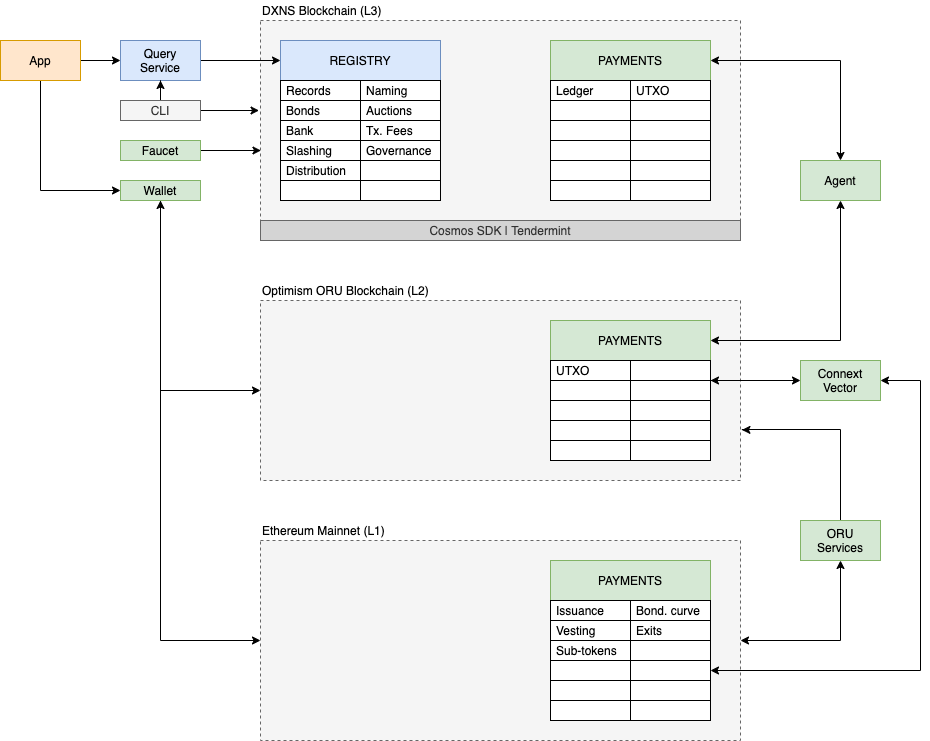

The diagram above was exported from draw.io. Its source (the exported page's mxGraphModel, read from the mxfile embedded in the PNG):
<mxGraphModel dx="791" dy="515" grid="1" gridSize="10" guides="1" tooltips="1" connect="1" arrows="1" fold="1" page="1" pageScale="1" pageWidth="1100" pageHeight="850" math="0" shadow="0">
  <root>
    <mxCell id="DJYShZaI4dKrqKopFQ1Z-0" />
    <mxCell id="DJYShZaI4dKrqKopFQ1Z-1" parent="DJYShZaI4dKrqKopFQ1Z-0" />
    <mxCell id="t_-kLMmWrjwUTVicmlOl-4" value="" style="rounded=0;whiteSpace=wrap;html=1;fillColor=#f5f5f5;strokeColor=#666666;fontColor=#333333;strokeWidth=1;dashed=1;" parent="DJYShZaI4dKrqKopFQ1Z-1" vertex="1">
      <mxGeometry x="300" y="340" width="480" height="180" as="geometry" />
    </mxCell>
    <mxCell id="C-ZR_pnFIsfmuxKQotTR-40" value="" style="rounded=0;whiteSpace=wrap;html=1;fillColor=#f5f5f5;strokeColor=#666666;fontColor=#333333;dashed=1;" parent="DJYShZaI4dKrqKopFQ1Z-1" vertex="1">
      <mxGeometry x="300" y="580" width="480" height="200" as="geometry" />
    </mxCell>
    <mxCell id="C-ZR_pnFIsfmuxKQotTR-3" value="" style="rounded=0;whiteSpace=wrap;html=1;fillColor=#f5f5f5;strokeColor=#666666;fontColor=#333333;strokeWidth=1;dashed=1;" parent="DJYShZaI4dKrqKopFQ1Z-1" vertex="1">
      <mxGeometry x="300" y="60" width="480" height="200" as="geometry" />
    </mxCell>
    <mxCell id="t_-kLMmWrjwUTVicmlOl-6" style="edgeStyle=orthogonalEdgeStyle;rounded=0;orthogonalLoop=1;jettySize=auto;html=1;entryX=0.5;entryY=0;entryDx=0;entryDy=0;startArrow=classic;startFill=1;" parent="DJYShZaI4dKrqKopFQ1Z-1" source="t_-kLMmWrjwUTVicmlOl-15" target="t_-kLMmWrjwUTVicmlOl-5" edge="1">
      <mxGeometry relative="1" as="geometry" />
    </mxCell>
    <mxCell id="rBvF5AnQ02kLjGomVQ5p-0" value="REGISTRY" style="rounded=0;whiteSpace=wrap;html=1;fillColor=#dae8fc;strokeColor=#6c8ebf;" parent="DJYShZaI4dKrqKopFQ1Z-1" vertex="1">
      <mxGeometry x="320" y="80" width="160" height="40" as="geometry" />
    </mxCell>
    <mxCell id="4rM-XqQlSG-iwXNoHbem-0" value="Records" style="rounded=0;whiteSpace=wrap;html=1;align=left;spacingLeft=4;" parent="DJYShZaI4dKrqKopFQ1Z-1" vertex="1">
      <mxGeometry x="320" y="120" width="80" height="20" as="geometry" />
    </mxCell>
    <mxCell id="4rM-XqQlSG-iwXNoHbem-1" value="Naming" style="rounded=0;whiteSpace=wrap;html=1;align=left;spacingLeft=4;" parent="DJYShZaI4dKrqKopFQ1Z-1" vertex="1">
      <mxGeometry x="400" y="120" width="80" height="20" as="geometry" />
    </mxCell>
    <mxCell id="4rM-XqQlSG-iwXNoHbem-2" value="Bonds" style="rounded=0;whiteSpace=wrap;html=1;align=left;spacingLeft=4;" parent="DJYShZaI4dKrqKopFQ1Z-1" vertex="1">
      <mxGeometry x="320" y="140" width="80" height="20" as="geometry" />
    </mxCell>
    <mxCell id="4rM-XqQlSG-iwXNoHbem-3" value="Auctions" style="rounded=0;whiteSpace=wrap;html=1;align=left;spacingLeft=4;" parent="DJYShZaI4dKrqKopFQ1Z-1" vertex="1">
      <mxGeometry x="400" y="140" width="80" height="20" as="geometry" />
    </mxCell>
    <mxCell id="4rM-XqQlSG-iwXNoHbem-4" value="Bank" style="rounded=0;whiteSpace=wrap;html=1;align=left;spacingLeft=4;" parent="DJYShZaI4dKrqKopFQ1Z-1" vertex="1">
      <mxGeometry x="320" y="160" width="80" height="20" as="geometry" />
    </mxCell>
    <mxCell id="4rM-XqQlSG-iwXNoHbem-5" value="Tx. Fees" style="rounded=0;whiteSpace=wrap;html=1;align=left;spacingLeft=4;" parent="DJYShZaI4dKrqKopFQ1Z-1" vertex="1">
      <mxGeometry x="400" y="160" width="80" height="20" as="geometry" />
    </mxCell>
    <mxCell id="4rM-XqQlSG-iwXNoHbem-6" value="Slashing" style="rounded=0;whiteSpace=wrap;html=1;align=left;spacingLeft=4;" parent="DJYShZaI4dKrqKopFQ1Z-1" vertex="1">
      <mxGeometry x="320" y="180" width="80" height="20" as="geometry" />
    </mxCell>
    <mxCell id="4rM-XqQlSG-iwXNoHbem-7" value="Governance" style="rounded=0;whiteSpace=wrap;html=1;align=left;spacingLeft=4;" parent="DJYShZaI4dKrqKopFQ1Z-1" vertex="1">
      <mxGeometry x="400" y="180" width="80" height="20" as="geometry" />
    </mxCell>
    <mxCell id="C-ZR_pnFIsfmuxKQotTR-0" value="PAYMENTS" style="rounded=0;whiteSpace=wrap;html=1;fillColor=#d5e8d4;strokeColor=#82b366;" parent="DJYShZaI4dKrqKopFQ1Z-1" vertex="1">
      <mxGeometry x="590" y="360" width="160" height="40" as="geometry" />
    </mxCell>
    <mxCell id="C-ZR_pnFIsfmuxKQotTR-4" value="UTXO" style="rounded=0;whiteSpace=wrap;html=1;spacingLeft=4;align=left;" parent="DJYShZaI4dKrqKopFQ1Z-1" vertex="1">
      <mxGeometry x="590" y="400" width="80" height="20" as="geometry" />
    </mxCell>
    <mxCell id="C-ZR_pnFIsfmuxKQotTR-5" value="" style="rounded=0;whiteSpace=wrap;html=1;spacingLeft=4;align=left;" parent="DJYShZaI4dKrqKopFQ1Z-1" vertex="1">
      <mxGeometry x="670" y="400" width="80" height="20" as="geometry" />
    </mxCell>
    <mxCell id="C-ZR_pnFIsfmuxKQotTR-6" value="" style="rounded=0;whiteSpace=wrap;html=1;fontStyle=0;spacingLeft=4;align=left;" parent="DJYShZaI4dKrqKopFQ1Z-1" vertex="1">
      <mxGeometry x="590" y="420" width="80" height="20" as="geometry" />
    </mxCell>
    <mxCell id="C-ZR_pnFIsfmuxKQotTR-7" value="" style="rounded=0;whiteSpace=wrap;html=1;fontStyle=0;spacingLeft=4;align=left;" parent="DJYShZaI4dKrqKopFQ1Z-1" vertex="1">
      <mxGeometry x="670" y="420" width="80" height="20" as="geometry" />
    </mxCell>
    <mxCell id="C-ZR_pnFIsfmuxKQotTR-8" value="Distribution" style="rounded=0;whiteSpace=wrap;html=1;align=left;spacingLeft=4;" parent="DJYShZaI4dKrqKopFQ1Z-1" vertex="1">
      <mxGeometry x="320" y="200" width="80" height="20" as="geometry" />
    </mxCell>
    <mxCell id="C-ZR_pnFIsfmuxKQotTR-9" value="" style="rounded=0;whiteSpace=wrap;html=1;fontStyle=0;align=left;spacingLeft=4;" parent="DJYShZaI4dKrqKopFQ1Z-1" vertex="1">
      <mxGeometry x="400" y="200" width="80" height="20" as="geometry" />
    </mxCell>
    <mxCell id="C-ZR_pnFIsfmuxKQotTR-10" value="" style="rounded=0;whiteSpace=wrap;html=1;fontStyle=0;spacingLeft=4;align=left;" parent="DJYShZaI4dKrqKopFQ1Z-1" vertex="1">
      <mxGeometry x="590" y="440" width="80" height="20" as="geometry" />
    </mxCell>
    <mxCell id="C-ZR_pnFIsfmuxKQotTR-11" value="" style="rounded=0;whiteSpace=wrap;html=1;fontStyle=0;spacingLeft=4;align=left;" parent="DJYShZaI4dKrqKopFQ1Z-1" vertex="1">
      <mxGeometry x="670" y="440" width="80" height="20" as="geometry" />
    </mxCell>
    <mxCell id="C-ZR_pnFIsfmuxKQotTR-14" value="PAYMENTS" style="rounded=0;whiteSpace=wrap;html=1;fillColor=#d5e8d4;strokeColor=#82b366;" parent="DJYShZaI4dKrqKopFQ1Z-1" vertex="1">
      <mxGeometry x="590" y="600" width="160" height="40" as="geometry" />
    </mxCell>
    <mxCell id="C-ZR_pnFIsfmuxKQotTR-16" value="Issuance" style="rounded=0;whiteSpace=wrap;html=1;spacingLeft=4;align=left;" parent="DJYShZaI4dKrqKopFQ1Z-1" vertex="1">
      <mxGeometry x="590" y="640" width="80" height="20" as="geometry" />
    </mxCell>
    <mxCell id="C-ZR_pnFIsfmuxKQotTR-17" value="Bond. curve" style="rounded=0;whiteSpace=wrap;html=1;spacingLeft=4;align=left;" parent="DJYShZaI4dKrqKopFQ1Z-1" vertex="1">
      <mxGeometry x="670" y="640" width="80" height="20" as="geometry" />
    </mxCell>
    <mxCell id="C-ZR_pnFIsfmuxKQotTR-18" value="Vesting" style="rounded=0;whiteSpace=wrap;html=1;fontStyle=0;spacingLeft=4;align=left;" parent="DJYShZaI4dKrqKopFQ1Z-1" vertex="1">
      <mxGeometry x="590" y="660" width="80" height="20" as="geometry" />
    </mxCell>
    <mxCell id="C-ZR_pnFIsfmuxKQotTR-19" value="Exits" style="rounded=0;whiteSpace=wrap;html=1;fontStyle=0;spacingLeft=4;align=left;" parent="DJYShZaI4dKrqKopFQ1Z-1" vertex="1">
      <mxGeometry x="670" y="660" width="80" height="20" as="geometry" />
    </mxCell>
    <mxCell id="C-ZR_pnFIsfmuxKQotTR-20" value="Sub-tokens" style="rounded=0;whiteSpace=wrap;html=1;fontStyle=0;spacingLeft=4;align=left;" parent="DJYShZaI4dKrqKopFQ1Z-1" vertex="1">
      <mxGeometry x="590" y="680" width="80" height="20" as="geometry" />
    </mxCell>
    <mxCell id="C-ZR_pnFIsfmuxKQotTR-21" value="" style="rounded=0;whiteSpace=wrap;html=1;fontStyle=0;spacingLeft=4;align=left;" parent="DJYShZaI4dKrqKopFQ1Z-1" vertex="1">
      <mxGeometry x="670" y="680" width="80" height="20" as="geometry" />
    </mxCell>
    <mxCell id="t_-kLMmWrjwUTVicmlOl-9" style="edgeStyle=orthogonalEdgeStyle;rounded=0;orthogonalLoop=1;jettySize=auto;html=1;startArrow=classic;startFill=1;" parent="DJYShZaI4dKrqKopFQ1Z-1" source="C-ZR_pnFIsfmuxKQotTR-22" edge="1">
      <mxGeometry relative="1" as="geometry">
        <mxPoint x="750" y="420" as="targetPoint" />
        <Array as="points">
          <mxPoint x="750" y="420" />
        </Array>
      </mxGeometry>
    </mxCell>
    <mxCell id="XpJnb4B3Xme7aNmCE5ur-5" style="edgeStyle=orthogonalEdgeStyle;rounded=0;orthogonalLoop=1;jettySize=auto;html=1;startArrow=classic;startFill=1;entryX=1;entryY=0.5;entryDx=0;entryDy=0;exitX=1;exitY=0.5;exitDx=0;exitDy=0;" parent="DJYShZaI4dKrqKopFQ1Z-1" source="C-ZR_pnFIsfmuxKQotTR-22" target="t_-kLMmWrjwUTVicmlOl-32" edge="1">
      <mxGeometry relative="1" as="geometry">
        <mxPoint x="780" y="770" as="targetPoint" />
        <Array as="points">
          <mxPoint x="960" y="420" />
          <mxPoint x="960" y="710" />
        </Array>
      </mxGeometry>
    </mxCell>
    <mxCell id="C-ZR_pnFIsfmuxKQotTR-22" value="Connext&lt;br&gt;Vector" style="rounded=0;whiteSpace=wrap;html=1;fillColor=#d5e8d4;strokeColor=#82b366;" parent="DJYShZaI4dKrqKopFQ1Z-1" vertex="1">
      <mxGeometry x="840" y="400" width="80" height="40" as="geometry" />
    </mxCell>
    <mxCell id="C-ZR_pnFIsfmuxKQotTR-26" style="edgeStyle=orthogonalEdgeStyle;rounded=0;orthogonalLoop=1;jettySize=auto;html=1;exitX=1;exitY=0.5;exitDx=0;exitDy=0;" parent="DJYShZaI4dKrqKopFQ1Z-1" source="C-ZR_pnFIsfmuxKQotTR-25" target="rBvF5AnQ02kLjGomVQ5p-0" edge="1">
      <mxGeometry relative="1" as="geometry" />
    </mxCell>
    <mxCell id="C-ZR_pnFIsfmuxKQotTR-25" value="Query&lt;br&gt;Service" style="rounded=0;whiteSpace=wrap;html=1;fillColor=#dae8fc;strokeColor=#6c8ebf;" parent="DJYShZaI4dKrqKopFQ1Z-1" vertex="1">
      <mxGeometry x="160" y="80" width="80" height="40" as="geometry" />
    </mxCell>
    <mxCell id="u38oR8KnIf5J3YiSshEO-5" style="edgeStyle=orthogonalEdgeStyle;rounded=0;orthogonalLoop=1;jettySize=auto;html=1;exitX=0.5;exitY=0;exitDx=0;exitDy=0;" parent="DJYShZaI4dKrqKopFQ1Z-1" source="C-ZR_pnFIsfmuxKQotTR-28" target="C-ZR_pnFIsfmuxKQotTR-25" edge="1">
      <mxGeometry relative="1" as="geometry" />
    </mxCell>
    <mxCell id="eF1NqmZR8as_4681D693-1" style="edgeStyle=orthogonalEdgeStyle;rounded=0;orthogonalLoop=1;jettySize=auto;html=1;entryX=-0.003;entryY=0.45;entryDx=0;entryDy=0;entryPerimeter=0;" parent="DJYShZaI4dKrqKopFQ1Z-1" source="C-ZR_pnFIsfmuxKQotTR-28" target="C-ZR_pnFIsfmuxKQotTR-3" edge="1">
      <mxGeometry relative="1" as="geometry" />
    </mxCell>
    <mxCell id="C-ZR_pnFIsfmuxKQotTR-28" value="CLI" style="rounded=0;whiteSpace=wrap;html=1;fillColor=#f5f5f5;strokeColor=#666666;fontColor=#333333;" parent="DJYShZaI4dKrqKopFQ1Z-1" vertex="1">
      <mxGeometry x="160" y="140" width="80" height="20" as="geometry" />
    </mxCell>
    <mxCell id="eF1NqmZR8as_4681D693-2" style="edgeStyle=orthogonalEdgeStyle;rounded=0;orthogonalLoop=1;jettySize=auto;html=1;entryX=0.001;entryY=0.65;entryDx=0;entryDy=0;entryPerimeter=0;" parent="DJYShZaI4dKrqKopFQ1Z-1" source="C-ZR_pnFIsfmuxKQotTR-29" target="C-ZR_pnFIsfmuxKQotTR-3" edge="1">
      <mxGeometry relative="1" as="geometry" />
    </mxCell>
    <mxCell id="C-ZR_pnFIsfmuxKQotTR-29" value="Faucet" style="rounded=0;whiteSpace=wrap;html=1;fillColor=#d5e8d4;strokeColor=#82b366;" parent="DJYShZaI4dKrqKopFQ1Z-1" vertex="1">
      <mxGeometry x="160" y="180" width="80" height="20" as="geometry" />
    </mxCell>
    <mxCell id="C-ZR_pnFIsfmuxKQotTR-30" value="" style="rounded=0;whiteSpace=wrap;html=1;fontStyle=0;align=left;spacingLeft=4;" parent="DJYShZaI4dKrqKopFQ1Z-1" vertex="1">
      <mxGeometry x="320" y="220" width="80" height="20" as="geometry" />
    </mxCell>
    <mxCell id="C-ZR_pnFIsfmuxKQotTR-31" value="" style="rounded=0;whiteSpace=wrap;html=1;fontStyle=0;align=left;spacingLeft=4;" parent="DJYShZaI4dKrqKopFQ1Z-1" vertex="1">
      <mxGeometry x="400" y="220" width="80" height="20" as="geometry" />
    </mxCell>
    <mxCell id="C-ZR_pnFIsfmuxKQotTR-32" value="" style="rounded=0;whiteSpace=wrap;html=1;fontStyle=0;spacingLeft=4;align=left;" parent="DJYShZaI4dKrqKopFQ1Z-1" vertex="1">
      <mxGeometry x="590" y="460" width="100" height="25" as="geometry" />
    </mxCell>
    <mxCell id="C-ZR_pnFIsfmuxKQotTR-33" value="" style="rounded=0;whiteSpace=wrap;html=1;fontStyle=0;spacingLeft=4;align=left;" parent="DJYShZaI4dKrqKopFQ1Z-1" vertex="1">
      <mxGeometry x="670" y="460" width="80" height="20" as="geometry" />
    </mxCell>
    <mxCell id="u38oR8KnIf5J3YiSshEO-0" style="edgeStyle=orthogonalEdgeStyle;rounded=0;orthogonalLoop=1;jettySize=auto;html=1;exitX=0.5;exitY=1;exitDx=0;exitDy=0;entryX=0;entryY=0.5;entryDx=0;entryDy=0;" parent="DJYShZaI4dKrqKopFQ1Z-1" source="C-ZR_pnFIsfmuxKQotTR-36" target="C-ZR_pnFIsfmuxKQotTR-40" edge="1">
      <mxGeometry relative="1" as="geometry" />
    </mxCell>
    <mxCell id="t_-kLMmWrjwUTVicmlOl-14" style="edgeStyle=orthogonalEdgeStyle;rounded=0;orthogonalLoop=1;jettySize=auto;html=1;entryX=0;entryY=0.5;entryDx=0;entryDy=0;startArrow=classic;startFill=1;exitX=0.5;exitY=1;exitDx=0;exitDy=0;" parent="DJYShZaI4dKrqKopFQ1Z-1" source="C-ZR_pnFIsfmuxKQotTR-36" target="t_-kLMmWrjwUTVicmlOl-4" edge="1">
      <mxGeometry relative="1" as="geometry" />
    </mxCell>
    <mxCell id="C-ZR_pnFIsfmuxKQotTR-36" value="Wallet" style="rounded=0;whiteSpace=wrap;html=1;fillColor=#d5e8d4;strokeColor=#82b366;" parent="DJYShZaI4dKrqKopFQ1Z-1" vertex="1">
      <mxGeometry x="160" y="220" width="80" height="20" as="geometry" />
    </mxCell>
    <mxCell id="C-ZR_pnFIsfmuxKQotTR-41" value="DXNS Blockchain (L3)" style="text;html=1;strokeColor=none;fillColor=none;align=left;verticalAlign=middle;whiteSpace=wrap;rounded=0;dashed=1;" parent="DJYShZaI4dKrqKopFQ1Z-1" vertex="1">
      <mxGeometry x="300" y="40" width="180" height="20" as="geometry" />
    </mxCell>
    <mxCell id="C-ZR_pnFIsfmuxKQotTR-42" value="Ethereum Mainnet (L1)" style="text;html=1;strokeColor=none;fillColor=none;align=left;verticalAlign=middle;whiteSpace=wrap;rounded=0;dashed=1;" parent="DJYShZaI4dKrqKopFQ1Z-1" vertex="1">
      <mxGeometry x="300" y="560" width="180" height="20" as="geometry" />
    </mxCell>
    <mxCell id="u38oR8KnIf5J3YiSshEO-2" value="Cosmos SDK | Tendermint" style="rounded=0;whiteSpace=wrap;html=1;strokeColor=#666666;fontColor=#333333;fillColor=#D4D4D4;" parent="DJYShZaI4dKrqKopFQ1Z-1" vertex="1">
      <mxGeometry x="300" y="260" width="480" height="20" as="geometry" />
    </mxCell>
    <mxCell id="u38oR8KnIf5J3YiSshEO-3" value="" style="rounded=0;whiteSpace=wrap;html=1;fontStyle=0;spacingLeft=4;align=left;" parent="DJYShZaI4dKrqKopFQ1Z-1" vertex="1">
      <mxGeometry x="590" y="480" width="80" height="20" as="geometry" />
    </mxCell>
    <mxCell id="u38oR8KnIf5J3YiSshEO-4" value="" style="rounded=0;whiteSpace=wrap;html=1;fontStyle=0;spacingLeft=4;align=left;" parent="DJYShZaI4dKrqKopFQ1Z-1" vertex="1">
      <mxGeometry x="670" y="480" width="80" height="20" as="geometry" />
    </mxCell>
    <mxCell id="u38oR8KnIf5J3YiSshEO-7" style="edgeStyle=orthogonalEdgeStyle;rounded=0;orthogonalLoop=1;jettySize=auto;html=1;exitX=1;exitY=0.5;exitDx=0;exitDy=0;" parent="DJYShZaI4dKrqKopFQ1Z-1" source="u38oR8KnIf5J3YiSshEO-6" target="C-ZR_pnFIsfmuxKQotTR-25" edge="1">
      <mxGeometry relative="1" as="geometry" />
    </mxCell>
    <mxCell id="u38oR8KnIf5J3YiSshEO-8" style="edgeStyle=orthogonalEdgeStyle;rounded=0;orthogonalLoop=1;jettySize=auto;html=1;exitX=0.5;exitY=1;exitDx=0;exitDy=0;entryX=0;entryY=0.5;entryDx=0;entryDy=0;" parent="DJYShZaI4dKrqKopFQ1Z-1" source="u38oR8KnIf5J3YiSshEO-6" target="C-ZR_pnFIsfmuxKQotTR-36" edge="1">
      <mxGeometry relative="1" as="geometry" />
    </mxCell>
    <mxCell id="u38oR8KnIf5J3YiSshEO-6" value="App" style="rounded=0;whiteSpace=wrap;html=1;fillColor=#ffe6cc;strokeColor=#d79b00;" parent="DJYShZaI4dKrqKopFQ1Z-1" vertex="1">
      <mxGeometry x="40" y="80" width="80" height="40" as="geometry" />
    </mxCell>
    <mxCell id="t_-kLMmWrjwUTVicmlOl-1" value="Optimism ORU Blockchain (L2)" style="text;html=1;strokeColor=none;fillColor=none;align=left;verticalAlign=middle;whiteSpace=wrap;rounded=0;dashed=1;" parent="DJYShZaI4dKrqKopFQ1Z-1" vertex="1">
      <mxGeometry x="300" y="320" width="180" height="20" as="geometry" />
    </mxCell>
    <mxCell id="t_-kLMmWrjwUTVicmlOl-10" style="edgeStyle=orthogonalEdgeStyle;rounded=0;orthogonalLoop=1;jettySize=auto;html=1;entryX=1;entryY=0.5;entryDx=0;entryDy=0;exitX=0.5;exitY=1;exitDx=0;exitDy=0;startArrow=classic;startFill=1;" parent="DJYShZaI4dKrqKopFQ1Z-1" source="t_-kLMmWrjwUTVicmlOl-5" target="C-ZR_pnFIsfmuxKQotTR-0" edge="1">
      <mxGeometry relative="1" as="geometry" />
    </mxCell>
    <mxCell id="t_-kLMmWrjwUTVicmlOl-5" value="Agent" style="rounded=0;whiteSpace=wrap;html=1;fillColor=#d5e8d4;strokeColor=#82b366;" parent="DJYShZaI4dKrqKopFQ1Z-1" vertex="1">
      <mxGeometry x="840" y="200" width="80" height="40" as="geometry" />
    </mxCell>
    <mxCell id="t_-kLMmWrjwUTVicmlOl-15" value="PAYMENTS" style="rounded=0;whiteSpace=wrap;html=1;fillColor=#d5e8d4;strokeColor=#82b366;" parent="DJYShZaI4dKrqKopFQ1Z-1" vertex="1">
      <mxGeometry x="590" y="80" width="160" height="40" as="geometry" />
    </mxCell>
    <mxCell id="t_-kLMmWrjwUTVicmlOl-16" value="Ledger" style="rounded=0;whiteSpace=wrap;html=1;spacingLeft=4;align=left;" parent="DJYShZaI4dKrqKopFQ1Z-1" vertex="1">
      <mxGeometry x="590" y="120" width="80" height="20" as="geometry" />
    </mxCell>
    <mxCell id="t_-kLMmWrjwUTVicmlOl-17" value="UTXO" style="rounded=0;whiteSpace=wrap;html=1;spacingLeft=4;align=left;" parent="DJYShZaI4dKrqKopFQ1Z-1" vertex="1">
      <mxGeometry x="670" y="120" width="80" height="20" as="geometry" />
    </mxCell>
    <mxCell id="t_-kLMmWrjwUTVicmlOl-18" value="" style="rounded=0;whiteSpace=wrap;html=1;fontStyle=0;spacingLeft=4;align=left;" parent="DJYShZaI4dKrqKopFQ1Z-1" vertex="1">
      <mxGeometry x="590" y="140" width="80" height="20" as="geometry" />
    </mxCell>
    <mxCell id="t_-kLMmWrjwUTVicmlOl-19" value="" style="rounded=0;whiteSpace=wrap;html=1;fontStyle=0;spacingLeft=4;align=left;" parent="DJYShZaI4dKrqKopFQ1Z-1" vertex="1">
      <mxGeometry x="670" y="140" width="80" height="20" as="geometry" />
    </mxCell>
    <mxCell id="t_-kLMmWrjwUTVicmlOl-20" value="" style="rounded=0;whiteSpace=wrap;html=1;fontStyle=0;spacingLeft=4;align=left;" parent="DJYShZaI4dKrqKopFQ1Z-1" vertex="1">
      <mxGeometry x="590" y="160" width="80" height="20" as="geometry" />
    </mxCell>
    <mxCell id="t_-kLMmWrjwUTVicmlOl-21" value="" style="rounded=0;whiteSpace=wrap;html=1;fontStyle=0;spacingLeft=4;align=left;" parent="DJYShZaI4dKrqKopFQ1Z-1" vertex="1">
      <mxGeometry x="670" y="160" width="80" height="20" as="geometry" />
    </mxCell>
    <mxCell id="t_-kLMmWrjwUTVicmlOl-22" value="" style="rounded=0;whiteSpace=wrap;html=1;fontStyle=0;spacingLeft=4;align=left;" parent="DJYShZaI4dKrqKopFQ1Z-1" vertex="1">
      <mxGeometry x="590" y="180" width="80" height="20" as="geometry" />
    </mxCell>
    <mxCell id="t_-kLMmWrjwUTVicmlOl-23" value="" style="rounded=0;whiteSpace=wrap;html=1;fontStyle=0;spacingLeft=4;align=left;" parent="DJYShZaI4dKrqKopFQ1Z-1" vertex="1">
      <mxGeometry x="670" y="180" width="80" height="20" as="geometry" />
    </mxCell>
    <mxCell id="t_-kLMmWrjwUTVicmlOl-24" value="" style="rounded=0;whiteSpace=wrap;html=1;fontStyle=0;spacingLeft=4;align=left;" parent="DJYShZaI4dKrqKopFQ1Z-1" vertex="1">
      <mxGeometry x="590" y="200" width="80" height="20" as="geometry" />
    </mxCell>
    <mxCell id="t_-kLMmWrjwUTVicmlOl-25" value="" style="rounded=0;whiteSpace=wrap;html=1;fontStyle=0;spacingLeft=4;align=left;" parent="DJYShZaI4dKrqKopFQ1Z-1" vertex="1">
      <mxGeometry x="670" y="200" width="80" height="20" as="geometry" />
    </mxCell>
    <mxCell id="t_-kLMmWrjwUTVicmlOl-26" value="" style="rounded=0;whiteSpace=wrap;html=1;fontStyle=0;spacingLeft=4;align=left;" parent="DJYShZaI4dKrqKopFQ1Z-1" vertex="1">
      <mxGeometry x="590" y="220" width="80" height="20" as="geometry" />
    </mxCell>
    <mxCell id="t_-kLMmWrjwUTVicmlOl-27" value="" style="rounded=0;whiteSpace=wrap;html=1;fontStyle=0;spacingLeft=4;align=left;" parent="DJYShZaI4dKrqKopFQ1Z-1" vertex="1">
      <mxGeometry x="670" y="220" width="80" height="20" as="geometry" />
    </mxCell>
    <mxCell id="t_-kLMmWrjwUTVicmlOl-31" value="" style="rounded=0;whiteSpace=wrap;html=1;fontStyle=0;spacingLeft=4;align=left;" parent="DJYShZaI4dKrqKopFQ1Z-1" vertex="1">
      <mxGeometry x="590" y="700" width="80" height="20" as="geometry" />
    </mxCell>
    <mxCell id="t_-kLMmWrjwUTVicmlOl-32" value="" style="rounded=0;whiteSpace=wrap;html=1;fontStyle=0;spacingLeft=4;align=left;" parent="DJYShZaI4dKrqKopFQ1Z-1" vertex="1">
      <mxGeometry x="670" y="700" width="80" height="20" as="geometry" />
    </mxCell>
    <mxCell id="t_-kLMmWrjwUTVicmlOl-33" value="" style="rounded=0;whiteSpace=wrap;html=1;fontStyle=0;spacingLeft=4;align=left;" parent="DJYShZaI4dKrqKopFQ1Z-1" vertex="1">
      <mxGeometry x="590" y="720" width="80" height="20" as="geometry" />
    </mxCell>
    <mxCell id="t_-kLMmWrjwUTVicmlOl-34" value="" style="rounded=0;whiteSpace=wrap;html=1;fontStyle=0;spacingLeft=4;align=left;" parent="DJYShZaI4dKrqKopFQ1Z-1" vertex="1">
      <mxGeometry x="670" y="720" width="80" height="20" as="geometry" />
    </mxCell>
    <mxCell id="t_-kLMmWrjwUTVicmlOl-35" value="" style="rounded=0;whiteSpace=wrap;html=1;fontStyle=0;spacingLeft=4;align=left;" parent="DJYShZaI4dKrqKopFQ1Z-1" vertex="1">
      <mxGeometry x="590" y="740" width="80" height="20" as="geometry" />
    </mxCell>
    <mxCell id="t_-kLMmWrjwUTVicmlOl-36" value="" style="rounded=0;whiteSpace=wrap;html=1;fontStyle=0;spacingLeft=4;align=left;" parent="DJYShZaI4dKrqKopFQ1Z-1" vertex="1">
      <mxGeometry x="670" y="740" width="80" height="20" as="geometry" />
    </mxCell>
    <mxCell id="XpJnb4B3Xme7aNmCE5ur-2" style="edgeStyle=orthogonalEdgeStyle;rounded=0;orthogonalLoop=1;jettySize=auto;html=1;entryX=1;entryY=0.5;entryDx=0;entryDy=0;startArrow=classic;startFill=1;exitX=0.5;exitY=1;exitDx=0;exitDy=0;" parent="DJYShZaI4dKrqKopFQ1Z-1" source="XpJnb4B3Xme7aNmCE5ur-0" target="C-ZR_pnFIsfmuxKQotTR-40" edge="1">
      <mxGeometry relative="1" as="geometry">
        <mxPoint x="920" y="640" as="sourcePoint" />
        <Array as="points">
          <mxPoint x="880" y="680" />
        </Array>
      </mxGeometry>
    </mxCell>
    <mxCell id="eF1NqmZR8as_4681D693-4" style="edgeStyle=orthogonalEdgeStyle;rounded=0;orthogonalLoop=1;jettySize=auto;html=1;entryX=1.003;entryY=0.719;entryDx=0;entryDy=0;entryPerimeter=0;" parent="DJYShZaI4dKrqKopFQ1Z-1" source="XpJnb4B3Xme7aNmCE5ur-0" target="t_-kLMmWrjwUTVicmlOl-4" edge="1">
      <mxGeometry relative="1" as="geometry">
        <Array as="points">
          <mxPoint x="880" y="469" />
          <mxPoint x="781" y="469" />
        </Array>
      </mxGeometry>
    </mxCell>
    <mxCell id="XpJnb4B3Xme7aNmCE5ur-0" value="ORU&lt;br&gt;Services" style="rounded=0;whiteSpace=wrap;html=1;fillColor=#d5e8d4;strokeColor=#82b366;" parent="DJYShZaI4dKrqKopFQ1Z-1" vertex="1">
      <mxGeometry x="840" y="560" width="80" height="40" as="geometry" />
    </mxCell>
  </root>
</mxGraphModel>